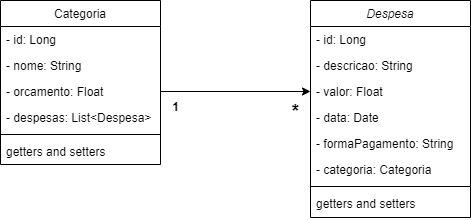

The diagram above was exported from draw.io. Its source (the exported page's mxGraphModel, read from the mxfile embedded in the PNG):
<mxGraphModel dx="880" dy="478" grid="1" gridSize="10" guides="1" tooltips="1" connect="1" arrows="1" fold="1" page="1" pageScale="1" pageWidth="827" pageHeight="1169" math="0" shadow="0">
  <root>
    <mxCell id="WIyWlLk6GJQsqaUBKTNV-0" />
    <mxCell id="WIyWlLk6GJQsqaUBKTNV-1" parent="WIyWlLk6GJQsqaUBKTNV-0" />
    <mxCell id="zkfFHV4jXpPFQw0GAbJ--0" value="Despesa" style="swimlane;fontStyle=2;align=center;verticalAlign=top;childLayout=stackLayout;horizontal=1;startSize=26;horizontalStack=0;resizeParent=1;resizeLast=0;collapsible=1;marginBottom=0;rounded=0;shadow=0;strokeWidth=1;" parent="WIyWlLk6GJQsqaUBKTNV-1" vertex="1">
      <mxGeometry x="510" y="133" width="160" height="217" as="geometry">
        <mxRectangle x="230" y="140" width="160" height="26" as="alternateBounds" />
      </mxGeometry>
    </mxCell>
    <mxCell id="zkfFHV4jXpPFQw0GAbJ--1" value="- id: Long" style="text;align=left;verticalAlign=top;spacingLeft=4;spacingRight=4;overflow=hidden;rotatable=0;points=[[0,0.5],[1,0.5]];portConstraint=eastwest;" parent="zkfFHV4jXpPFQw0GAbJ--0" vertex="1">
      <mxGeometry y="26" width="160" height="26" as="geometry" />
    </mxCell>
    <mxCell id="zkfFHV4jXpPFQw0GAbJ--2" value="- descricao: String" style="text;align=left;verticalAlign=top;spacingLeft=4;spacingRight=4;overflow=hidden;rotatable=0;points=[[0,0.5],[1,0.5]];portConstraint=eastwest;rounded=0;shadow=0;html=0;" parent="zkfFHV4jXpPFQw0GAbJ--0" vertex="1">
      <mxGeometry y="52" width="160" height="26" as="geometry" />
    </mxCell>
    <mxCell id="zkfFHV4jXpPFQw0GAbJ--3" value="- valor: Float" style="text;align=left;verticalAlign=top;spacingLeft=4;spacingRight=4;overflow=hidden;rotatable=0;points=[[0,0.5],[1,0.5]];portConstraint=eastwest;rounded=0;shadow=0;html=0;" parent="zkfFHV4jXpPFQw0GAbJ--0" vertex="1">
      <mxGeometry y="78" width="160" height="26" as="geometry" />
    </mxCell>
    <mxCell id="k4EKkTRojZKABqlLFq21-0" value="- data: Date" style="text;align=left;verticalAlign=top;spacingLeft=4;spacingRight=4;overflow=hidden;rotatable=0;points=[[0,0.5],[1,0.5]];portConstraint=eastwest;rounded=0;shadow=0;html=0;" parent="zkfFHV4jXpPFQw0GAbJ--0" vertex="1">
      <mxGeometry y="104" width="160" height="26" as="geometry" />
    </mxCell>
    <mxCell id="k4EKkTRojZKABqlLFq21-3" value="- formaPagamento: String" style="text;align=left;verticalAlign=top;spacingLeft=4;spacingRight=4;overflow=hidden;rotatable=0;points=[[0,0.5],[1,0.5]];portConstraint=eastwest;rounded=0;shadow=0;html=0;" parent="zkfFHV4jXpPFQw0GAbJ--0" vertex="1">
      <mxGeometry y="130" width="160" height="26" as="geometry" />
    </mxCell>
    <mxCell id="k4EKkTRojZKABqlLFq21-1" value="- categoria: Categoria" style="text;align=left;verticalAlign=top;spacingLeft=4;spacingRight=4;overflow=hidden;rotatable=0;points=[[0,0.5],[1,0.5]];portConstraint=eastwest;rounded=0;shadow=0;html=0;" parent="zkfFHV4jXpPFQw0GAbJ--0" vertex="1">
      <mxGeometry y="156" width="160" height="26" as="geometry" />
    </mxCell>
    <mxCell id="zkfFHV4jXpPFQw0GAbJ--4" value="" style="line;html=1;strokeWidth=1;align=left;verticalAlign=middle;spacingTop=-1;spacingLeft=3;spacingRight=3;rotatable=0;labelPosition=right;points=[];portConstraint=eastwest;" parent="zkfFHV4jXpPFQw0GAbJ--0" vertex="1">
      <mxGeometry y="182" width="160" height="8" as="geometry" />
    </mxCell>
    <mxCell id="OYd1HyI5lqHiAFK580Zt-3" value="getters and setters" style="text;align=left;verticalAlign=top;spacingLeft=4;spacingRight=4;overflow=hidden;rotatable=0;points=[[0,0.5],[1,0.5]];portConstraint=eastwest;" vertex="1" parent="zkfFHV4jXpPFQw0GAbJ--0">
      <mxGeometry y="190" width="160" height="26" as="geometry" />
    </mxCell>
    <mxCell id="zkfFHV4jXpPFQw0GAbJ--17" value="Categoria" style="swimlane;fontStyle=0;align=center;verticalAlign=top;childLayout=stackLayout;horizontal=1;startSize=26;horizontalStack=0;resizeParent=1;resizeLast=0;collapsible=1;marginBottom=0;rounded=0;shadow=0;strokeWidth=1;" parent="WIyWlLk6GJQsqaUBKTNV-1" vertex="1">
      <mxGeometry x="200" y="133" width="160" height="164" as="geometry">
        <mxRectangle x="550" y="140" width="160" height="26" as="alternateBounds" />
      </mxGeometry>
    </mxCell>
    <mxCell id="zkfFHV4jXpPFQw0GAbJ--18" value="- id: Long" style="text;align=left;verticalAlign=top;spacingLeft=4;spacingRight=4;overflow=hidden;rotatable=0;points=[[0,0.5],[1,0.5]];portConstraint=eastwest;" parent="zkfFHV4jXpPFQw0GAbJ--17" vertex="1">
      <mxGeometry y="26" width="160" height="26" as="geometry" />
    </mxCell>
    <mxCell id="zkfFHV4jXpPFQw0GAbJ--19" value="- nome: String" style="text;align=left;verticalAlign=top;spacingLeft=4;spacingRight=4;overflow=hidden;rotatable=0;points=[[0,0.5],[1,0.5]];portConstraint=eastwest;rounded=0;shadow=0;html=0;" parent="zkfFHV4jXpPFQw0GAbJ--17" vertex="1">
      <mxGeometry y="52" width="160" height="26" as="geometry" />
    </mxCell>
    <mxCell id="k4EKkTRojZKABqlLFq21-2" value="- orcamento: Float" style="text;align=left;verticalAlign=top;spacingLeft=4;spacingRight=4;overflow=hidden;rotatable=0;points=[[0,0.5],[1,0.5]];portConstraint=eastwest;rounded=0;shadow=0;html=0;" parent="zkfFHV4jXpPFQw0GAbJ--17" vertex="1">
      <mxGeometry y="78" width="160" height="26" as="geometry" />
    </mxCell>
    <mxCell id="OYd1HyI5lqHiAFK580Zt-0" value="- despesas: List&lt;Despesa&gt;" style="text;align=left;verticalAlign=top;spacingLeft=4;spacingRight=4;overflow=hidden;rotatable=0;points=[[0,0.5],[1,0.5]];portConstraint=eastwest;rounded=0;shadow=0;html=0;" vertex="1" parent="zkfFHV4jXpPFQw0GAbJ--17">
      <mxGeometry y="104" width="160" height="26" as="geometry" />
    </mxCell>
    <mxCell id="zkfFHV4jXpPFQw0GAbJ--23" value="" style="line;html=1;strokeWidth=1;align=left;verticalAlign=middle;spacingTop=-1;spacingLeft=3;spacingRight=3;rotatable=0;labelPosition=right;points=[];portConstraint=eastwest;" parent="zkfFHV4jXpPFQw0GAbJ--17" vertex="1">
      <mxGeometry y="130" width="160" height="8" as="geometry" />
    </mxCell>
    <mxCell id="zkfFHV4jXpPFQw0GAbJ--24" value="getters and setters" style="text;align=left;verticalAlign=top;spacingLeft=4;spacingRight=4;overflow=hidden;rotatable=0;points=[[0,0.5],[1,0.5]];portConstraint=eastwest;" parent="zkfFHV4jXpPFQw0GAbJ--17" vertex="1">
      <mxGeometry y="138" width="160" height="26" as="geometry" />
    </mxCell>
    <mxCell id="OYd1HyI5lqHiAFK580Zt-1" style="edgeStyle=orthogonalEdgeStyle;rounded=0;orthogonalLoop=1;jettySize=auto;html=1;exitX=1;exitY=0.5;exitDx=0;exitDy=0;entryX=0;entryY=0.5;entryDx=0;entryDy=0;" edge="1" parent="WIyWlLk6GJQsqaUBKTNV-1" source="k4EKkTRojZKABqlLFq21-2" target="zkfFHV4jXpPFQw0GAbJ--3">
      <mxGeometry relative="1" as="geometry" />
    </mxCell>
    <mxCell id="OYd1HyI5lqHiAFK580Zt-2" value="*" style="text;html=1;align=center;verticalAlign=middle;resizable=0;points=[];autosize=1;strokeColor=none;fillColor=none;fontStyle=1;fontSize=19;" vertex="1" parent="WIyWlLk6GJQsqaUBKTNV-1">
      <mxGeometry x="480" y="225" width="30" height="40" as="geometry" />
    </mxCell>
    <mxCell id="OYd1HyI5lqHiAFK580Zt-4" value="&lt;b&gt;1&lt;/b&gt;" style="text;html=1;align=center;verticalAlign=middle;resizable=0;points=[];autosize=1;strokeColor=none;fillColor=none;" vertex="1" parent="WIyWlLk6GJQsqaUBKTNV-1">
      <mxGeometry x="360" y="225" width="30" height="30" as="geometry" />
    </mxCell>
  </root>
</mxGraphModel>